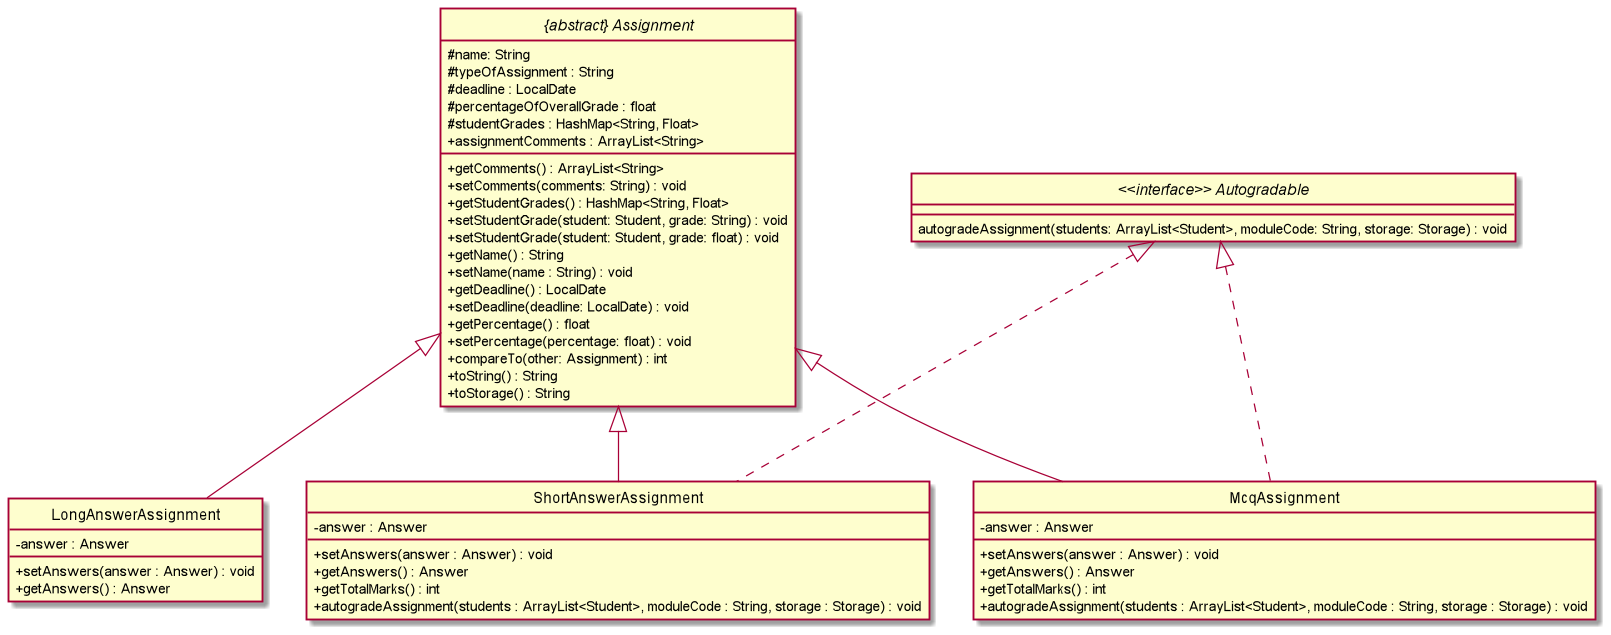

The diagram above was rendered by PlantUML. Its source (embedded in the PNG):
@startuml
'https://plantuml.com/class-diagram

hide circle
skinparam classAttributeIconSize 0

abstract class "{abstract} Assignment"
class LongAnswerAssignment
class McqAssignment
class ShortAnswerAssignment
interface "<<interface>> Autogradable"

"<<interface>> Autogradable" <|.. McqAssignment
"<<interface>> Autogradable" <|.. ShortAnswerAssignment
"{abstract} Assignment" <|-- LongAnswerAssignment
"{abstract} Assignment" <|-- McqAssignment
"{abstract} Assignment" <|-- ShortAnswerAssignment

abstract class "{abstract} Assignment" {
# name: String
# typeOfAssignment : String
# deadline : LocalDate
# percentageOfOverallGrade : float
# studentGrades : HashMap<String, Float>
+ assignmentComments : ArrayList<String>
+ getComments() : ArrayList<String>
+ setComments(comments: String) : void
+ getStudentGrades() : HashMap<String, Float>
+ setStudentGrade(student: Student, grade: String) : void
+ setStudentGrade(student: Student, grade: float) : void
+ getName() : String
+ setName(name : String) : void
+ getDeadline() : LocalDate
+ setDeadline(deadline: LocalDate) : void
+ getPercentage() : float
+ setPercentage(percentage: float) : void
+ compareTo(other: Assignment) : int
+ toString() : String
+ toStorage() : String
}

interface "<<interface>> Autogradable" {
    autogradeAssignment(students: ArrayList<Student>, moduleCode: String, storage: Storage) : void
}

class LongAnswerAssignment {
- answer : Answer
+ setAnswers(answer : Answer) : void
+ getAnswers() : Answer
}

class McqAssignment {
- answer : Answer
+ setAnswers(answer : Answer) : void
+ getAnswers() : Answer
+ getTotalMarks() : int
+ autogradeAssignment(students : ArrayList<Student>, moduleCode : String, storage : Storage) : void
}

class ShortAnswerAssignment {
- answer : Answer
+ setAnswers(answer : Answer) : void
+ getAnswers() : Answer
+ getTotalMarks() : int
+ autogradeAssignment(students : ArrayList<Student>, moduleCode : String, storage : Storage) : void
}
@enduml